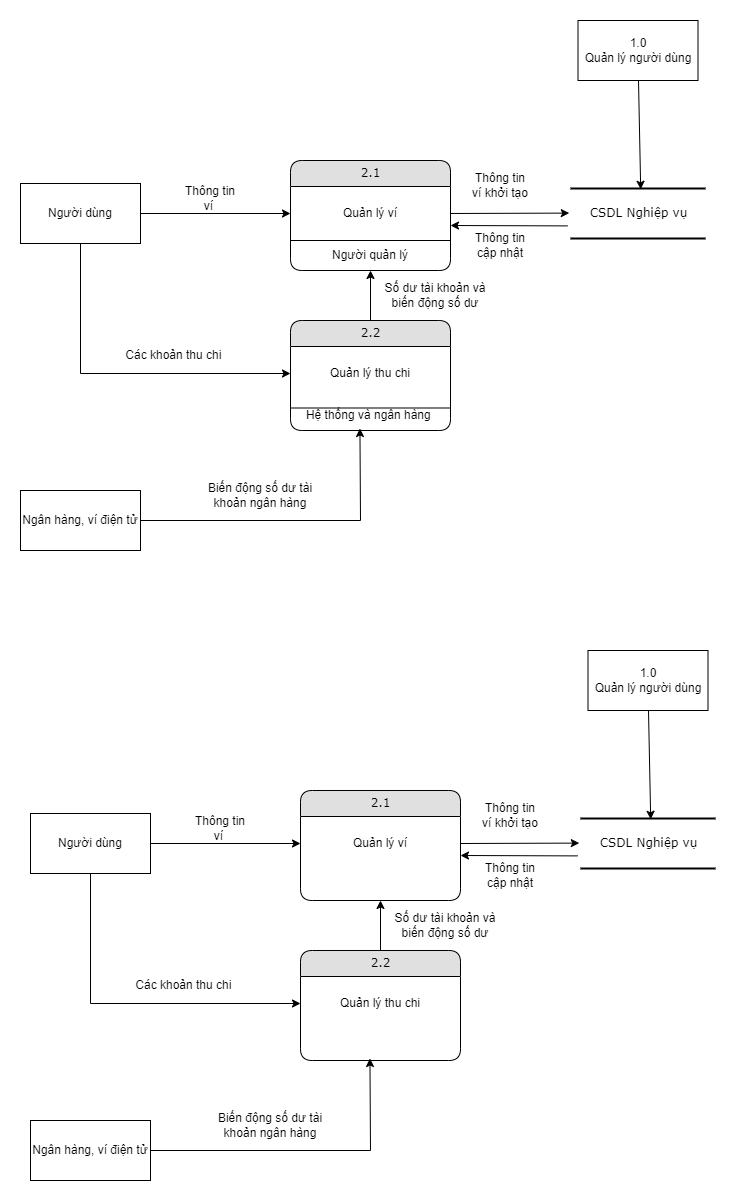

The diagram above was exported from draw.io. Its source (the exported page's mxGraphModel, read from the mxfile embedded in the PNG):
<mxGraphModel dx="1021" dy="522" grid="1" gridSize="10" guides="1" tooltips="1" connect="1" arrows="1" fold="1" page="1" pageScale="1" pageWidth="2339" pageHeight="3300" math="0" shadow="0">
  <root>
    <mxCell id="0" />
    <mxCell id="1" parent="0" />
    <mxCell id="HV8IloOqDTaMkuWpmUq9-1" value="2.1" style="swimlane;html=1;fontStyle=0;childLayout=stackLayout;horizontal=1;startSize=26;fillColor=#e0e0e0;horizontalStack=0;resizeParent=1;resizeLast=0;collapsible=1;marginBottom=0;swimlaneFillColor=#ffffff;align=center;rounded=1;shadow=0;comic=0;labelBackgroundColor=none;strokeWidth=1;fontFamily=Verdana;fontSize=12" parent="1" vertex="1">
      <mxGeometry x="320" y="250" width="160" height="110" as="geometry" />
    </mxCell>
    <mxCell id="HV8IloOqDTaMkuWpmUq9-2" value="Quản lý ví" style="text;html=1;strokeColor=none;fillColor=none;align=center;verticalAlign=middle;whiteSpace=wrap;rounded=0;" parent="HV8IloOqDTaMkuWpmUq9-1" vertex="1">
      <mxGeometry y="26" width="160" height="54" as="geometry" />
    </mxCell>
    <mxCell id="mSjPvf_ao4q5zNE_xVrh-5" value="Người quản lý" style="text;html=1;strokeColor=none;fillColor=none;align=center;verticalAlign=middle;whiteSpace=wrap;rounded=0;" parent="HV8IloOqDTaMkuWpmUq9-1" vertex="1">
      <mxGeometry y="80" width="160" height="30" as="geometry" />
    </mxCell>
    <mxCell id="mSjPvf_ao4q5zNE_xVrh-6" value="" style="endArrow=none;html=1;rounded=0;exitX=0;exitY=0;exitDx=0;exitDy=0;entryX=1;entryY=0;entryDx=0;entryDy=0;" parent="HV8IloOqDTaMkuWpmUq9-1" source="mSjPvf_ao4q5zNE_xVrh-5" target="mSjPvf_ao4q5zNE_xVrh-5" edge="1">
      <mxGeometry width="50" height="50" relative="1" as="geometry">
        <mxPoint x="280" y="200" as="sourcePoint" />
        <mxPoint x="330" y="150" as="targetPoint" />
      </mxGeometry>
    </mxCell>
    <mxCell id="HV8IloOqDTaMkuWpmUq9-3" value="Người dùng" style="rounded=0;whiteSpace=wrap;html=1;" parent="1" vertex="1">
      <mxGeometry x="50" y="273" width="120" height="60" as="geometry" />
    </mxCell>
    <mxCell id="HV8IloOqDTaMkuWpmUq9-4" value="" style="endArrow=classic;html=1;rounded=0;exitX=1;exitY=0.5;exitDx=0;exitDy=0;entryX=0;entryY=0.5;entryDx=0;entryDy=0;" parent="1" source="HV8IloOqDTaMkuWpmUq9-3" target="HV8IloOqDTaMkuWpmUq9-2" edge="1">
      <mxGeometry width="50" height="50" relative="1" as="geometry">
        <mxPoint x="240" y="320" as="sourcePoint" />
        <mxPoint x="290" y="270" as="targetPoint" />
      </mxGeometry>
    </mxCell>
    <mxCell id="HV8IloOqDTaMkuWpmUq9-5" value="2.2" style="swimlane;html=1;fontStyle=0;childLayout=stackLayout;horizontal=1;startSize=26;fillColor=#e0e0e0;horizontalStack=0;resizeParent=1;resizeLast=0;collapsible=1;marginBottom=0;swimlaneFillColor=#ffffff;align=center;rounded=1;shadow=0;comic=0;labelBackgroundColor=none;strokeWidth=1;fontFamily=Verdana;fontSize=12" parent="1" vertex="1">
      <mxGeometry x="320" y="410" width="160" height="110" as="geometry" />
    </mxCell>
    <mxCell id="HV8IloOqDTaMkuWpmUq9-6" value="Quản lý thu chi" style="text;html=1;strokeColor=none;fillColor=none;align=center;verticalAlign=middle;whiteSpace=wrap;rounded=0;" parent="HV8IloOqDTaMkuWpmUq9-5" vertex="1">
      <mxGeometry y="26" width="160" height="54" as="geometry" />
    </mxCell>
    <mxCell id="mSjPvf_ao4q5zNE_xVrh-3" value="Hệ thống và ngân hàng&amp;nbsp;" style="text;html=1;strokeColor=none;fillColor=none;align=center;verticalAlign=middle;whiteSpace=wrap;rounded=0;" parent="HV8IloOqDTaMkuWpmUq9-5" vertex="1">
      <mxGeometry y="80" width="160" height="30" as="geometry" />
    </mxCell>
    <mxCell id="mSjPvf_ao4q5zNE_xVrh-4" value="" style="endArrow=none;html=1;rounded=0;exitX=0;exitY=0.25;exitDx=0;exitDy=0;entryX=1;entryY=0.25;entryDx=0;entryDy=0;" parent="HV8IloOqDTaMkuWpmUq9-5" source="mSjPvf_ao4q5zNE_xVrh-3" target="mSjPvf_ao4q5zNE_xVrh-3" edge="1">
      <mxGeometry width="50" height="50" relative="1" as="geometry">
        <mxPoint x="190" y="70" as="sourcePoint" />
        <mxPoint x="240" y="20" as="targetPoint" />
      </mxGeometry>
    </mxCell>
    <mxCell id="HV8IloOqDTaMkuWpmUq9-7" value="Thông tin ví&amp;nbsp;" style="text;html=1;strokeColor=none;fillColor=none;align=center;verticalAlign=middle;whiteSpace=wrap;rounded=0;" parent="1" vertex="1">
      <mxGeometry x="210" y="273" width="60" height="30" as="geometry" />
    </mxCell>
    <mxCell id="HV8IloOqDTaMkuWpmUq9-8" value="" style="endArrow=classic;html=1;rounded=0;exitX=0.5;exitY=1;exitDx=0;exitDy=0;entryX=0;entryY=0.5;entryDx=0;entryDy=0;" parent="1" source="HV8IloOqDTaMkuWpmUq9-3" target="HV8IloOqDTaMkuWpmUq9-6" edge="1">
      <mxGeometry width="50" height="50" relative="1" as="geometry">
        <mxPoint x="110" y="370" as="sourcePoint" />
        <mxPoint x="160" y="320" as="targetPoint" />
        <Array as="points">
          <mxPoint x="110" y="463" />
        </Array>
      </mxGeometry>
    </mxCell>
    <mxCell id="HV8IloOqDTaMkuWpmUq9-9" value="Các khoản thu chi&amp;nbsp;" style="text;html=1;strokeColor=none;fillColor=none;align=center;verticalAlign=middle;whiteSpace=wrap;rounded=0;" parent="1" vertex="1">
      <mxGeometry x="140" y="430" width="130" height="30" as="geometry" />
    </mxCell>
    <mxCell id="lNuBow5rPI3rk4zfG_d7-1" value="CSDL Nghiệp vụ" style="html=1;rounded=0;shadow=0;comic=0;labelBackgroundColor=none;strokeWidth=2;fontFamily=Verdana;fontSize=12;align=center;shape=mxgraph.ios7ui.horLines;" parent="1" vertex="1">
      <mxGeometry x="600" y="278" width="135" height="50" as="geometry" />
    </mxCell>
    <mxCell id="lNuBow5rPI3rk4zfG_d7-2" value="" style="endArrow=classic;html=1;rounded=0;exitX=1;exitY=0.5;exitDx=0;exitDy=0;entryX=-0.009;entryY=0.492;entryDx=0;entryDy=0;entryPerimeter=0;" parent="1" source="HV8IloOqDTaMkuWpmUq9-2" target="lNuBow5rPI3rk4zfG_d7-1" edge="1">
      <mxGeometry width="50" height="50" relative="1" as="geometry">
        <mxPoint x="510" y="480" as="sourcePoint" />
        <mxPoint x="600" y="300" as="targetPoint" />
      </mxGeometry>
    </mxCell>
    <mxCell id="lNuBow5rPI3rk4zfG_d7-3" value="Thông tin ví khởi tạo" style="text;html=1;strokeColor=none;fillColor=none;align=center;verticalAlign=middle;whiteSpace=wrap;rounded=0;" parent="1" vertex="1">
      <mxGeometry x="500" y="260" width="60" height="30" as="geometry" />
    </mxCell>
    <mxCell id="lNuBow5rPI3rk4zfG_d7-4" value="" style="endArrow=classic;html=1;rounded=0;exitX=0.5;exitY=0;exitDx=0;exitDy=0;entryX=0.5;entryY=1;entryDx=0;entryDy=0;" parent="1" source="HV8IloOqDTaMkuWpmUq9-5" target="HV8IloOqDTaMkuWpmUq9-1" edge="1">
      <mxGeometry width="50" height="50" relative="1" as="geometry">
        <mxPoint x="510" y="480" as="sourcePoint" />
        <mxPoint x="560" y="430" as="targetPoint" />
      </mxGeometry>
    </mxCell>
    <mxCell id="lNuBow5rPI3rk4zfG_d7-5" value="Số dư tài khoản và biến động số dư" style="text;html=1;strokeColor=none;fillColor=none;align=center;verticalAlign=middle;whiteSpace=wrap;rounded=0;" parent="1" vertex="1">
      <mxGeometry x="410" y="370" width="110" height="30" as="geometry" />
    </mxCell>
    <mxCell id="mSjPvf_ao4q5zNE_xVrh-1" value="" style="endArrow=classic;html=1;rounded=0;exitX=-0.021;exitY=0.748;exitDx=0;exitDy=0;exitPerimeter=0;" parent="1" source="lNuBow5rPI3rk4zfG_d7-1" edge="1">
      <mxGeometry width="50" height="50" relative="1" as="geometry">
        <mxPoint x="580" y="430" as="sourcePoint" />
        <mxPoint x="480" y="315" as="targetPoint" />
      </mxGeometry>
    </mxCell>
    <mxCell id="mSjPvf_ao4q5zNE_xVrh-2" value="Thông tin cập nhật" style="text;html=1;strokeColor=none;fillColor=none;align=center;verticalAlign=middle;whiteSpace=wrap;rounded=0;" parent="1" vertex="1">
      <mxGeometry x="500" y="320" width="60" height="30" as="geometry" />
    </mxCell>
    <mxCell id="W0SFqO43W1EOuYH4j0cC-1" value="Ngân hàng, ví điện tử" style="rounded=0;whiteSpace=wrap;html=1;" vertex="1" parent="1">
      <mxGeometry x="50" y="580" width="120" height="60" as="geometry" />
    </mxCell>
    <mxCell id="xU763HG4sudtMeLOZwTn-1" value="" style="endArrow=classic;html=1;rounded=0;exitX=1;exitY=0.5;exitDx=0;exitDy=0;entryX=0.434;entryY=0.933;entryDx=0;entryDy=0;entryPerimeter=0;" edge="1" parent="1" source="W0SFqO43W1EOuYH4j0cC-1" target="mSjPvf_ao4q5zNE_xVrh-3">
      <mxGeometry width="50" height="50" relative="1" as="geometry">
        <mxPoint x="310" y="580" as="sourcePoint" />
        <mxPoint x="390" y="530" as="targetPoint" />
        <Array as="points">
          <mxPoint x="390" y="610" />
        </Array>
      </mxGeometry>
    </mxCell>
    <mxCell id="xU763HG4sudtMeLOZwTn-2" value="Biến động số dư tài khoản ngân hàng" style="text;html=1;strokeColor=none;fillColor=none;align=center;verticalAlign=middle;whiteSpace=wrap;rounded=0;" vertex="1" parent="1">
      <mxGeometry x="220" y="570" width="140" height="30" as="geometry" />
    </mxCell>
    <mxCell id="PjtTG4vHcQhPs5BusRp7-1" value="1.0&lt;br&gt;Quản lý người dùng" style="rounded=0;whiteSpace=wrap;html=1;" vertex="1" parent="1">
      <mxGeometry x="607.5" y="110" width="120" height="60" as="geometry" />
    </mxCell>
    <mxCell id="Sm74vfJGmU3ZUqfG2TNu-1" value="" style="endArrow=classic;html=1;rounded=0;entryX=0.52;entryY=0.016;entryDx=0;entryDy=0;entryPerimeter=0;" edge="1" parent="1" target="lNuBow5rPI3rk4zfG_d7-1">
      <mxGeometry width="50" height="50" relative="1" as="geometry">
        <mxPoint x="668" y="170" as="sourcePoint" />
        <mxPoint x="720" y="120" as="targetPoint" />
      </mxGeometry>
    </mxCell>
    <mxCell id="UCxuAdKeNLXztWo_9XdF-1" value="2.1" style="swimlane;html=1;fontStyle=0;childLayout=stackLayout;horizontal=1;startSize=26;fillColor=#e0e0e0;horizontalStack=0;resizeParent=1;resizeLast=0;collapsible=1;marginBottom=0;swimlaneFillColor=#ffffff;align=center;rounded=1;shadow=0;comic=0;labelBackgroundColor=none;strokeWidth=1;fontFamily=Verdana;fontSize=12" vertex="1" parent="1">
      <mxGeometry x="330" y="880" width="160" height="110" as="geometry" />
    </mxCell>
    <mxCell id="UCxuAdKeNLXztWo_9XdF-2" value="Quản lý ví" style="text;html=1;strokeColor=none;fillColor=none;align=center;verticalAlign=middle;whiteSpace=wrap;rounded=0;" vertex="1" parent="UCxuAdKeNLXztWo_9XdF-1">
      <mxGeometry y="26" width="160" height="54" as="geometry" />
    </mxCell>
    <mxCell id="UCxuAdKeNLXztWo_9XdF-5" value="Người dùng" style="rounded=0;whiteSpace=wrap;html=1;" vertex="1" parent="1">
      <mxGeometry x="60" y="903" width="120" height="60" as="geometry" />
    </mxCell>
    <mxCell id="UCxuAdKeNLXztWo_9XdF-6" value="" style="endArrow=classic;html=1;rounded=0;exitX=1;exitY=0.5;exitDx=0;exitDy=0;entryX=0;entryY=0.5;entryDx=0;entryDy=0;" edge="1" parent="1" source="UCxuAdKeNLXztWo_9XdF-5" target="UCxuAdKeNLXztWo_9XdF-2">
      <mxGeometry width="50" height="50" relative="1" as="geometry">
        <mxPoint x="250" y="950" as="sourcePoint" />
        <mxPoint x="300" y="900" as="targetPoint" />
      </mxGeometry>
    </mxCell>
    <mxCell id="UCxuAdKeNLXztWo_9XdF-7" value="2.2" style="swimlane;html=1;fontStyle=0;childLayout=stackLayout;horizontal=1;startSize=26;fillColor=#e0e0e0;horizontalStack=0;resizeParent=1;resizeLast=0;collapsible=1;marginBottom=0;swimlaneFillColor=#ffffff;align=center;rounded=1;shadow=0;comic=0;labelBackgroundColor=none;strokeWidth=1;fontFamily=Verdana;fontSize=12" vertex="1" parent="1">
      <mxGeometry x="330" y="1040" width="160" height="110" as="geometry" />
    </mxCell>
    <mxCell id="UCxuAdKeNLXztWo_9XdF-8" value="Quản lý thu chi" style="text;html=1;strokeColor=none;fillColor=none;align=center;verticalAlign=middle;whiteSpace=wrap;rounded=0;" vertex="1" parent="UCxuAdKeNLXztWo_9XdF-7">
      <mxGeometry y="26" width="160" height="54" as="geometry" />
    </mxCell>
    <mxCell id="UCxuAdKeNLXztWo_9XdF-11" value="Thông tin ví&amp;nbsp;" style="text;html=1;strokeColor=none;fillColor=none;align=center;verticalAlign=middle;whiteSpace=wrap;rounded=0;" vertex="1" parent="1">
      <mxGeometry x="220" y="903" width="60" height="30" as="geometry" />
    </mxCell>
    <mxCell id="UCxuAdKeNLXztWo_9XdF-12" value="" style="endArrow=classic;html=1;rounded=0;exitX=0.5;exitY=1;exitDx=0;exitDy=0;entryX=0;entryY=0.5;entryDx=0;entryDy=0;" edge="1" parent="1" source="UCxuAdKeNLXztWo_9XdF-5" target="UCxuAdKeNLXztWo_9XdF-8">
      <mxGeometry width="50" height="50" relative="1" as="geometry">
        <mxPoint x="120" y="1000" as="sourcePoint" />
        <mxPoint x="170" y="950" as="targetPoint" />
        <Array as="points">
          <mxPoint x="120" y="1093" />
        </Array>
      </mxGeometry>
    </mxCell>
    <mxCell id="UCxuAdKeNLXztWo_9XdF-13" value="Các khoản thu chi&amp;nbsp;" style="text;html=1;strokeColor=none;fillColor=none;align=center;verticalAlign=middle;whiteSpace=wrap;rounded=0;" vertex="1" parent="1">
      <mxGeometry x="150" y="1060" width="130" height="30" as="geometry" />
    </mxCell>
    <mxCell id="UCxuAdKeNLXztWo_9XdF-14" value="CSDL Nghiệp vụ" style="html=1;rounded=0;shadow=0;comic=0;labelBackgroundColor=none;strokeWidth=2;fontFamily=Verdana;fontSize=12;align=center;shape=mxgraph.ios7ui.horLines;" vertex="1" parent="1">
      <mxGeometry x="610" y="908" width="135" height="50" as="geometry" />
    </mxCell>
    <mxCell id="UCxuAdKeNLXztWo_9XdF-15" value="" style="endArrow=classic;html=1;rounded=0;exitX=1;exitY=0.5;exitDx=0;exitDy=0;entryX=-0.009;entryY=0.492;entryDx=0;entryDy=0;entryPerimeter=0;" edge="1" parent="1" source="UCxuAdKeNLXztWo_9XdF-2" target="UCxuAdKeNLXztWo_9XdF-14">
      <mxGeometry width="50" height="50" relative="1" as="geometry">
        <mxPoint x="520" y="1110" as="sourcePoint" />
        <mxPoint x="610" y="930" as="targetPoint" />
      </mxGeometry>
    </mxCell>
    <mxCell id="UCxuAdKeNLXztWo_9XdF-16" value="Thông tin ví khởi tạo" style="text;html=1;strokeColor=none;fillColor=none;align=center;verticalAlign=middle;whiteSpace=wrap;rounded=0;" vertex="1" parent="1">
      <mxGeometry x="510" y="890" width="60" height="30" as="geometry" />
    </mxCell>
    <mxCell id="UCxuAdKeNLXztWo_9XdF-17" value="" style="endArrow=classic;html=1;rounded=0;exitX=0.5;exitY=0;exitDx=0;exitDy=0;entryX=0.5;entryY=1;entryDx=0;entryDy=0;" edge="1" parent="1" source="UCxuAdKeNLXztWo_9XdF-7" target="UCxuAdKeNLXztWo_9XdF-1">
      <mxGeometry width="50" height="50" relative="1" as="geometry">
        <mxPoint x="520" y="1110" as="sourcePoint" />
        <mxPoint x="570" y="1060" as="targetPoint" />
      </mxGeometry>
    </mxCell>
    <mxCell id="UCxuAdKeNLXztWo_9XdF-18" value="Số dư tài khoản và biến động số dư" style="text;html=1;strokeColor=none;fillColor=none;align=center;verticalAlign=middle;whiteSpace=wrap;rounded=0;" vertex="1" parent="1">
      <mxGeometry x="420" y="1000" width="110" height="30" as="geometry" />
    </mxCell>
    <mxCell id="UCxuAdKeNLXztWo_9XdF-19" value="" style="endArrow=classic;html=1;rounded=0;exitX=-0.021;exitY=0.748;exitDx=0;exitDy=0;exitPerimeter=0;" edge="1" parent="1" source="UCxuAdKeNLXztWo_9XdF-14">
      <mxGeometry width="50" height="50" relative="1" as="geometry">
        <mxPoint x="590" y="1060" as="sourcePoint" />
        <mxPoint x="490" y="945" as="targetPoint" />
      </mxGeometry>
    </mxCell>
    <mxCell id="UCxuAdKeNLXztWo_9XdF-20" value="Thông tin cập nhật" style="text;html=1;strokeColor=none;fillColor=none;align=center;verticalAlign=middle;whiteSpace=wrap;rounded=0;" vertex="1" parent="1">
      <mxGeometry x="510" y="950" width="60" height="30" as="geometry" />
    </mxCell>
    <mxCell id="UCxuAdKeNLXztWo_9XdF-21" value="Ngân hàng, ví điện tử" style="rounded=0;whiteSpace=wrap;html=1;" vertex="1" parent="1">
      <mxGeometry x="60" y="1210" width="120" height="60" as="geometry" />
    </mxCell>
    <mxCell id="UCxuAdKeNLXztWo_9XdF-22" value="" style="endArrow=classic;html=1;rounded=0;exitX=1;exitY=0.5;exitDx=0;exitDy=0;entryX=0.434;entryY=0.933;entryDx=0;entryDy=0;entryPerimeter=0;" edge="1" parent="1" source="UCxuAdKeNLXztWo_9XdF-21">
      <mxGeometry width="50" height="50" relative="1" as="geometry">
        <mxPoint x="320" y="1210" as="sourcePoint" />
        <mxPoint x="399.44000000000005" y="1147.99" as="targetPoint" />
        <Array as="points">
          <mxPoint x="400" y="1240" />
        </Array>
      </mxGeometry>
    </mxCell>
    <mxCell id="UCxuAdKeNLXztWo_9XdF-23" value="Biến động số dư tài khoản ngân hàng" style="text;html=1;strokeColor=none;fillColor=none;align=center;verticalAlign=middle;whiteSpace=wrap;rounded=0;" vertex="1" parent="1">
      <mxGeometry x="230" y="1200" width="140" height="30" as="geometry" />
    </mxCell>
    <mxCell id="UCxuAdKeNLXztWo_9XdF-24" value="1.0&lt;br&gt;Quản lý người dùng" style="rounded=0;whiteSpace=wrap;html=1;" vertex="1" parent="1">
      <mxGeometry x="617.5" y="740" width="120" height="60" as="geometry" />
    </mxCell>
    <mxCell id="UCxuAdKeNLXztWo_9XdF-25" value="" style="endArrow=classic;html=1;rounded=0;entryX=0.52;entryY=0.016;entryDx=0;entryDy=0;entryPerimeter=0;" edge="1" parent="1" target="UCxuAdKeNLXztWo_9XdF-14">
      <mxGeometry width="50" height="50" relative="1" as="geometry">
        <mxPoint x="678" y="800" as="sourcePoint" />
        <mxPoint x="730" y="750" as="targetPoint" />
      </mxGeometry>
    </mxCell>
  </root>
</mxGraphModel>